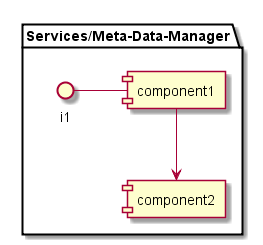

The diagram above was rendered by PlantUML. Its source (embedded in the PNG):
@startuml

package "Services/Meta-Data-Manager" {
component component1
component component2
interface i1

}
i1 - component1
component1 --> component2
@enduml